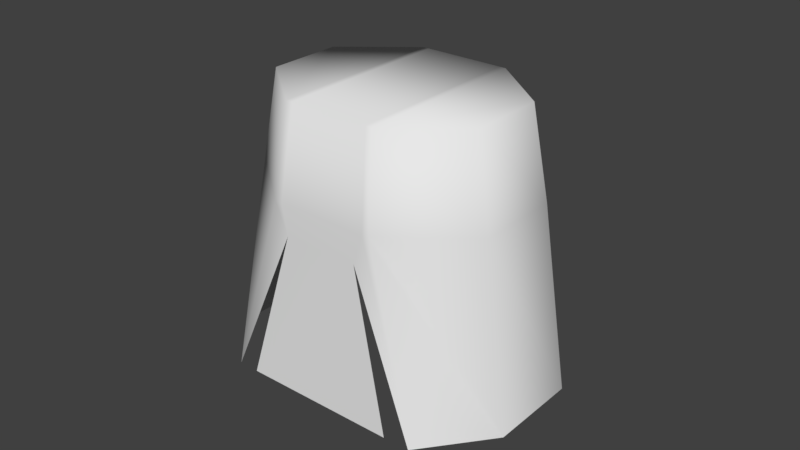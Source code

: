 # Source: Skirt_anim.blend  (saved by Blender 2.79.0; exported with 4.5.12 LTS)
import bpy
from mathutils import Matrix  # noqa: F401  (used for matrix-valued properties, if any)

bpy.ops.wm.read_factory_settings(use_empty=True)
scene = bpy.context.scene
scene.name = 'Scene'

# ---- collections
col_collection_1 = bpy.data.collections.new('Collection 1'); scene.collection.children.link(col_collection_1)

# ---- world
world_world = bpy.data.worlds.new('World'); scene.world = world_world
world_world.color = (0.05088, 0.05088, 0.05088)
world_world.use_sun_shadow = False
world_world.sun_shadow_jitter_overblur = 0.0
world_world.cycles.sampling_method = 'MANUAL'

# ---- meshes
me_cylinder = bpy.data.meshes.new('Cylinder')
me_cylinder.from_pydata([(-0.2988, -0.8269, -0.572), (-0.04866, -0.5858, 1.0), (-0.7216, -0.5902, -0.572), (-0.5175, -0.4487, 1.0), (-0.6832, -0.04866, 1.0), (-0.4487, 0.3798, 1.0), (0.05529, 0.6657, 0.4822), (0.588, 0.5098, 0.4822), (0.7763, 0.05529, 0.4822), (0.5098, -0.4316, 0.4822), (-0.05529, -0.6657, 0.4822), (-0.588, -0.5098, 0.4822), (-0.7763, -0.05529, 0.4822), (-0.5098, 0.4316, 0.4822), (0.4337, -0.4769, 0.3171), (0.4144, -0.394, 1.0), (-0.6294, 0.5073, -0.572), (0.01439, 0.5716, 1.0), (-0.4144, 0.394, 1.0), (-0.4709, 0.4478, 0.4822), (0.01635, 0.6496, 0.4822), (0.4709, -0.4478, 0.4822), (-0.01635, -0.6496, 0.4822), (0.6721, -0.4433, -0.5562), (-0.1618, -0.7887, -0.5562), (0.04866, 0.5858, 1.0), (0.5175, 0.4487, 1.0), (0.6832, 0.04866, 1.0), (0.4487, -0.3798, 1.0), (-0.01439, -0.5716, 1.0), (0.2988, 0.8269, -0.572), (0.7216, 0.5902, -0.572), (0.9276, 0.09295, -0.572), (0.796, -0.3735, -0.572), (-0.9276, -0.09295, -0.572), (-0.796, 0.3735, -0.572), (0.03055, -0.6439, 0.3171), (0.08632, 0.8038, -0.572)], [], [(6, 25, 26, 7), (7, 26, 27, 8), (8, 27, 28, 9), (22, 29, 1, 10), (10, 1, 3, 11), (11, 3, 4, 12), (12, 4, 5, 13), (20, 17, 25, 6), (37, 20, 6, 30), (34, 12, 13, 35), (2, 11, 12, 34), (0, 10, 11, 2), (36, 22, 10, 0), (32, 8, 9, 33), (31, 7, 8, 32), (30, 6, 7, 31), (33, 9, 21, 14), (14, 21, 22, 36), (35, 13, 19, 16), (16, 19, 20, 37), (13, 5, 18, 19), (19, 18, 17, 20), (9, 28, 15, 21), (21, 15, 29, 22), (14, 36, 24, 23), (26, 25, 28, 27), (28, 25, 17, 15), (1, 5, 4, 3), (29, 18, 5, 1), (15, 17, 18, 29)])
me_cylinder.polygons.foreach_set('use_smooth', [True] * 30)
me_cylinder.use_remesh_preserve_volume = False
me_cylinder.use_remesh_preserve_attributes = False
me_cylinder.use_mirror_vertex_groups = False
me_cylinder.update()

# ---- objects
ob_field = bpy.data.objects.new('Field', None)
ob_cylinder = bpy.data.objects.new('Cylinder', me_cylinder)

# ---- transforms, parenting, visibility, modifiers, constraints
ob_field.location = (0.1365, 0.04528, -0.1409)
ob_field.rotation_euler = (0.0, 0.0, 0.4843)
ob_field.empty_image_offset = (0.0, 0.0)
ob_field.lineart.crease_threshold = 0.0
ob_cylinder.location = (1.155e-17, 0.1461, 0.8287)
ob_cylinder.rotation_euler = (0.0, -0.0, -0.3927)
ob_cylinder.scale = (0.2593, 0.2593, 0.2593)
ob_cylinder.lineart.crease_threshold = 0.0
_vg = ob_cylinder.vertex_groups.new(name='VerticesFIxos')
_vg = ob_cylinder.vertex_groups.new(name='VerticesMoveis')
_m = ob_cylinder.modifiers.new('Cloth', 'CLOTH')

# ---- collection membership
col_collection_1.objects.link(ob_field)
col_collection_1.objects.link(ob_cylinder)

# ---- scene / render settings (as saved in the file)
scene.frame_start = 1; scene.frame_end = 250; scene.frame_set(0)
scene.render.engine = 'BLENDER_EEVEE_NEXT'
scene.render.resolution_percentage = 50
scene.render.dither_intensity = 0.0
scene.cycles.use_denoising = False
scene.cycles.samples = 128
scene.cycles.sampling_pattern = 'TABULATED_SOBOL'
scene.cycles.use_adaptive_sampling = False
scene.cycles.use_light_tree = False
scene.cycles.blur_glossy = 0.0
scene.cycles.sample_clamp_indirect = 0.0
scene.view_settings.view_transform = 'Standard'
bpy.context.view_layer.update()

# ---- added for rendering (the .blend has no active camera and no usable light): camera, sun
cam_auto = bpy.data.cameras.new('AutoCamera')
cam_auto.lens = 50.0
cam_auto.sensor_width = 36.0
cam_auto.clip_end = 1000.0
ob_auto_camera = bpy.data.objects.new('AutoCamera', cam_auto)
scene.collection.objects.link(ob_auto_camera)
ob_auto_camera.location = (0.864455, -0.891205, 1.57579)
ob_auto_camera.rotation_euler = (1.09748, -7.21219e-08, 0.694738)
scene.camera = ob_auto_camera
light_auto_sun = bpy.data.lights.new('AutoSun', 'SUN')
light_auto_sun.energy = 3.0
light_auto_sun.angle = 0.0523599
ob_auto_sun = bpy.data.objects.new('AutoSun', light_auto_sun)
scene.collection.objects.link(ob_auto_sun)
ob_auto_sun.rotation_euler = (0.872665, 0.174533, 0.523599)
bpy.context.view_layer.update()
